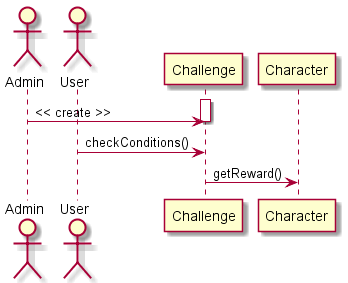

The diagram above was rendered by PlantUML. Its source (embedded in the PNG):
@startuml organizeChallenges
Actor Admin
Actor User

activate Challenge
Admin-> Challenge: << create >>
deactivate Challenge
User -> Challenge: checkConditions()
Challenge -> Character: getReward()
@enduml